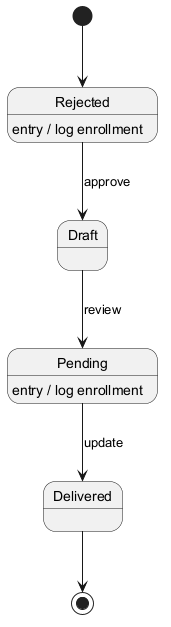

The diagram above was rendered by PlantUML. Its source (embedded in the PNG):
@startuml
skinparam backgroundColor #FFFFFF
skinparam classBackgroundColor #E8F4FA
skinparam classBorderColor #2C7DA0
[*] --> Rejected
Rejected --> Draft : approve
Rejected : entry / log enrollment
Draft --> Pending : review
Pending --> Delivered : update
Pending : entry / log enrollment
Delivered --> [*]
@enduml